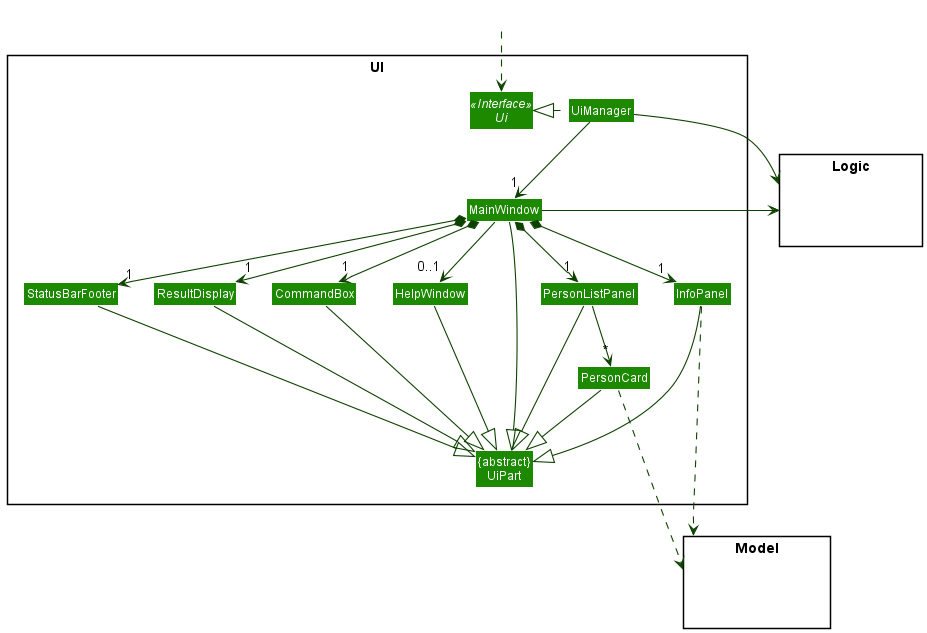

The diagram above was rendered by PlantUML. Its source (embedded in the PNG):
@startuml
!include style.puml
skinparam arrowThickness 1.1
skinparam arrowColor UI_COLOR_T4
skinparam classBackgroundColor UI_COLOR

package UI <<Rectangle>>{
Interface Ui <<Interface>>
Class "{abstract}\nUiPart" as UiPart
Class UiManager
Class MainWindow
Class HelpWindow
Class ResultDisplay
Class PersonListPanel
Class InfoPanel
Class PersonCard
Class StatusBarFooter
Class CommandBox
}

package Model <<Rectangle>> {
Class HiddenModel #FFFFFF
}

package Logic <<Rectangle>> {
Class HiddenLogic #FFFFFF
}

Class HiddenOutside #FFFFFF
HiddenOutside ..> Ui

UiManager .left.|> Ui
UiManager -down-> "1" MainWindow
MainWindow *-down->  "1" CommandBox
MainWindow *-down-> "1" ResultDisplay
MainWindow *-down-> "1" PersonListPanel
MainWindow *-down-> "1" InfoPanel
MainWindow *-down-> "1" StatusBarFooter
MainWindow --> "0..1" HelpWindow

PersonListPanel -down-> "*" PersonCard
InfoPanel ...> Model

MainWindow -left-|> UiPart

ResultDisplay ---|> UiPart
CommandBox ---|> UiPart
PersonListPanel ---|> UiPart
PersonCard -right--|> UiPart
InfoPanel ---|> UiPart
StatusBarFooter ---|> UiPart
HelpWindow ---|> UiPart

PersonCard ...> Model
UiManager -right-> Logic
MainWindow -left-> Logic

PersonListPanel -[hidden]left- HelpWindow
HelpWindow -[hidden]left- CommandBox
CommandBox -[hidden]left- ResultDisplay
ResultDisplay -[hidden]left- StatusBarFooter

MainWindow -[hidden]-|> UiPart
@enduml